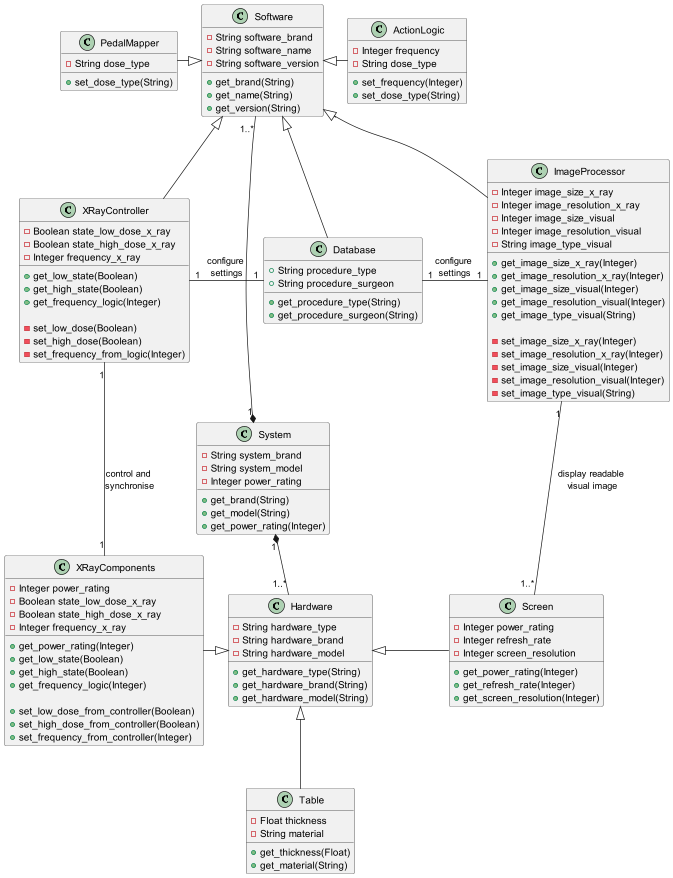

The diagram above was rendered by PlantUML. Its source (embedded in the PNG):
@startuml class-high-level
class System {
    -String system_brand
    -String system_model
    -Integer power_rating
    +get_brand(String)
    +get_model(String)
    +get_power_rating(Integer)
}

class Software {
    -String software_brand
    -String software_name
    -String software_version
    +get_brand(String)
    +get_name(String)
    +get_version(String)
}

class PedalMapper {
    -String dose_type
    +set_dose_type(String)
}

class ActionLogic {
    -Integer frequency
    -String dose_type
    +set_frequency(Integer)
    +set_dose_type(String)
}

class XRayController {
    - Boolean state_low_dose_x_ray
    - Boolean state_high_dose_x_ray
    - Integer frequency_x_ray

    +get_low_state(Boolean)
    +get_high_state(Boolean)
    +get_frequency_logic(Integer)

    -set_low_dose(Boolean)
    -set_high_dose(Boolean)
    -set_frequency_from_logic(Integer)
}

class ImageProcessor {
    -Integer image_size_x_ray
    -Integer image_resolution_x_ray
    -Integer image_size_visual
    -Integer image_resolution_visual
    -String image_type_visual

    +get_image_size_x_ray(Integer)
    +get_image_resolution_x_ray(Integer)
    +get_image_size_visual(Integer)
    +get_image_resolution_visual(Integer)
    +get_image_type_visual(String)

    -set_image_size_x_ray(Integer)
    -set_image_resolution_x_ray(Integer)
    -set_image_size_visual(Integer)
    -set_image_resolution_visual(Integer)
    -set_image_type_visual(String)
}

class Database {
   +String procedure_type
   +String procedure_surgeon
   +get_procedure_type(String)
   +get_procedure_surgeon(String)
}

class Hardware {
    -String hardware_type
    -String hardware_brand
    -String hardware_model
    +get_hardware_type(String)
    +get_hardware_brand(String)
    +get_hardware_model(String)
}

class XRayComponents {
    - Integer power_rating
    - Boolean state_low_dose_x_ray
    - Boolean state_high_dose_x_ray
    - Integer frequency_x_ray

    +get_power_rating(Integer)
    +get_low_state(Boolean)
    +get_high_state(Boolean)
    +get_frequency_logic(Integer)

    +set_low_dose_from_controller(Boolean)
    +set_high_dose_from_controller(Boolean)
    +set_frequency_from_controller(Integer)
}

class Table {
    -Float thickness
    -String material
    +get_thickness(Float)
    +get_material(String)
}

class Screen {
    -Integer power_rating
    -Integer refresh_rate
    -Integer screen_resolution
    +get_power_rating(Integer)
    +get_refresh_rate(Integer)
    +get_screen_resolution(Integer)
}

System "1" *-up- "1..*" Software
System "1" *-right- "1..*" Hardware
Software <|-down- Database
Software <|-left- PedalMapper
Software <|-right- ActionLogic
Software <|-down- XRayController
Software <|-down- ImageProcessor

Hardware <|-left- XRayComponents
Hardware <|-down- Table
Hardware <|-right- Screen

Database "1" -left- "1"XRayController : configure \nsettings
Database "1" -right- "1"ImageProcessor : configure \nsettings
XRayController "1" -- "1"XRayComponents : control and \nsynchronise
ImageProcessor "1" -- "1..*"Screen : display readable \nvisual image

@enduml